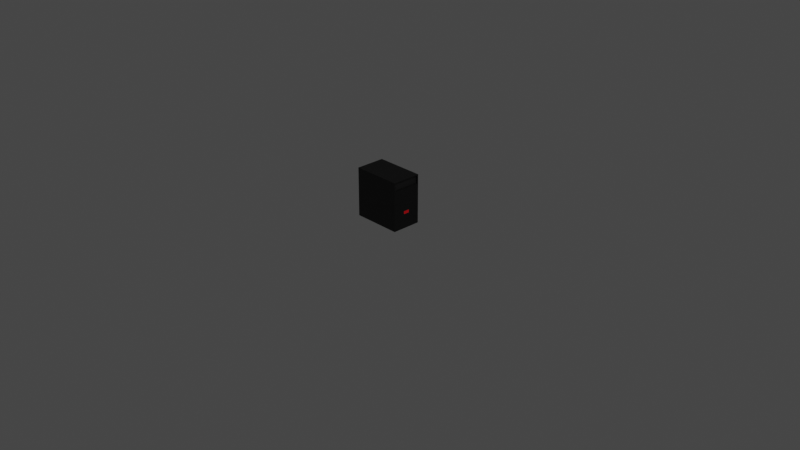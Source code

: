 # Source: pc-tower.blend  (saved by Blender 2.93.21; exported with 4.5.12 LTS)
import bpy
from mathutils import Matrix  # noqa: F401  (used for matrix-valued properties, if any)

bpy.ops.wm.read_factory_settings(use_empty=True)
scene = bpy.context.scene
scene.name = 'Scene'

# ---- collections
col_collection = bpy.data.collections.new('Collection'); scene.collection.children.link(col_collection)

# ---- materials (node trees are filled in below, after node groups)
mat_pc_tower_black = bpy.data.materials.new('pc-tower-black')
mat_pc_tower_black.use_transparent_shadow = False
mat_pc_logo_red = bpy.data.materials.new('pc-logo-red')
mat_pc_logo_red.use_transparent_shadow = False
mat_pc_grey = bpy.data.materials.new('pc-grey')
mat_pc_grey.use_transparent_shadow = False

# ---- material node trees
mat_pc_tower_black.use_nodes = True; mat_pc_tower_black.node_tree.nodes.clear()
_N = mat_pc_tower_black.node_tree.nodes; _L = mat_pc_tower_black.node_tree.links
n0 = _N.new('ShaderNodeBsdfPrincipled'); n0.name = 'Principled BSDF'; n0.location = (10, 300)
n0.distribution = 'GGX'
n0.subsurface_method = 'BURLEY'
n0.inputs[0].default_value = (0.0, 0.0, 0.0, 1.0)
n0.inputs[3].default_value = 1.45
n0.inputs[27].default_value = (0.0, 0.0, 0.0, 1.0)
n0.inputs[28].default_value = 1.0
n1 = _N.new('ShaderNodeOutputMaterial'); n1.name = 'Material Output'; n1.location = (300, 300)
_L.new(n0.outputs[0], n1.inputs[0])
n1.is_active_output = True
mat_pc_logo_red.use_nodes = True; mat_pc_logo_red.node_tree.nodes.clear()
_N = mat_pc_logo_red.node_tree.nodes; _L = mat_pc_logo_red.node_tree.links
n0 = _N.new('ShaderNodeBsdfPrincipled'); n0.name = 'Principled BSDF'; n0.location = (10, 300)
n0.distribution = 'GGX'
n0.subsurface_method = 'BURLEY'
n0.inputs[0].default_value = (0.8, 0.0, 0.005815, 1.0)
n0.inputs[3].default_value = 1.45
n0.inputs[27].default_value = (0.0, 0.0, 0.0, 1.0)
n0.inputs[28].default_value = 1.0
n1 = _N.new('ShaderNodeOutputMaterial'); n1.name = 'Material Output'; n1.location = (300, 300)
_L.new(n0.outputs[0], n1.inputs[0])
n1.is_active_output = True
mat_pc_grey.use_nodes = True; mat_pc_grey.node_tree.nodes.clear()
_N = mat_pc_grey.node_tree.nodes; _L = mat_pc_grey.node_tree.links
n0 = _N.new('ShaderNodeOutputMaterial'); n0.name = 'Material Output'; n0.location = (300, 300)
n1 = _N.new('ShaderNodeBsdfPrincipled'); n1.name = 'Principled BSDF'; n1.location = (10, 300)
n1.distribution = 'GGX'
n1.subsurface_method = 'BURLEY'
n1.inputs[0].default_value = (0.005847, 0.005847, 0.005847, 1.0)
n1.inputs[3].default_value = 1.45
n1.inputs[27].default_value = (0.0, 0.0, 0.0, 1.0)
n1.inputs[28].default_value = 1.0
_L.new(n1.outputs[0], n0.inputs[0])
n0.is_active_output = True

# ---- world
world_world = bpy.data.worlds.new('World'); scene.world = world_world
world_world.use_nodes = True; world_world.node_tree.nodes.clear()
_N = world_world.node_tree.nodes; _L = world_world.node_tree.links
n0 = _N.new('ShaderNodeOutputWorld'); n0.name = 'World Output'; n0.location = (300, 300)
n1 = _N.new('ShaderNodeBackground'); n1.name = 'Background'; n1.location = (10, 300)
n1.inputs[0].default_value = (0.05088, 0.05088, 0.05088, 1.0)
_L.new(n1.outputs[0], n0.inputs[0])
n0.is_active_output = True
world_world.color = (0.05088, 0.05088, 0.05088)
world_world.use_sun_shadow = False
world_world.sun_shadow_jitter_overblur = 0.0

# ---- cameras
cam_camera = bpy.data.cameras.new('Camera')
cam_camera.clip_end = 100.0
cam_camera.ortho_scale = 7.314

# ---- lights
light_light = bpy.data.lights.new('Light', 'POINT')
light_light.transmission_factor = 0.0
light_light.energy = 1000.0
light_light.shadow_soft_size = 0.1
light_light.shadow_maximum_resolution = 0.006
light_light.use_absolute_resolution = True

# ---- meshes
me_cube_067 = bpy.data.meshes.new('Cube.067')
me_cube_067.from_pydata([(-1.0, -1.0, -1.0), (-1.0, -1.0, 1.0), (-1.0, 1.0, -1.0), (-1.0, 1.0, 1.0), (1.0, -1.0, -1.0), (1.0, -1.0, 1.0), (1.0, 1.0, -1.0), (1.0, 1.0, 1.0), (1.0, 0.2022, -0.2979), (1.0, 0.2022, -0.4129), (1.0, -0.2022, -0.4129), (1.0, -0.2022, -0.2979), (1.0, -0.9316, 0.6403), (1.0, 1.0, 0.6403), (1.0, -1.0, 0.6403), (1.0, 0.9316, 0.6403), (1.0, 1.0, 0.8893), (1.0, -0.932, 0.9502), (1.0, 0.932, 0.9502), (1.0, -1.0, 0.8893), (1.0, -0.9408, -0.9564), (1.0, 0.947, -0.961), (1.0, -0.9409, -0.9623), (1.0, -0.9316, 0.6403), (1.0, 0.9316, 0.6403), (1.0, -0.932, 0.9502), (1.0, 0.932, 0.9502), (0.9468, -0.9316, 0.6403), (0.9468, 0.9316, 0.6403), (0.9468, -0.932, 0.9502), (0.9468, 0.932, 0.9502), (1.0, 0.2246, -0.2758), (1.0, 0.2246, -0.433), (1.0, -0.2291, -0.433), (1.0, -0.2291, -0.2758), (1.0, -0.9408, -0.9564), (1.0, 0.947, -0.961), (1.0, -0.9316, 0.6403), (1.0, 0.9316, 0.6403), (1.0, -0.9409, -0.9623)], [], [(0, 1, 3, 2), (2, 3, 7, 16, 13, 6), (5, 19, 17), (4, 14, 19, 5, 1, 0), (2, 6, 4, 0), (7, 3, 1, 5), (9, 8, 11, 10), (4, 6, 21, 22, 20), (7, 5, 17, 18), (6, 13, 15, 21), (9, 10, 33, 32), (12, 14, 4, 20), (15, 13, 16, 18), (18, 16, 7), (12, 15, 24, 23), (17, 19, 14, 12), (24, 26, 30, 28), (12, 20, 35, 37), (8, 9, 32, 31), (22, 21, 36, 39), (15, 18, 26, 24), (18, 17, 25, 26), (17, 12, 23, 25), (30, 29, 27, 28), (23, 24, 28, 27), (26, 25, 29, 30), (25, 23, 27, 29), (38, 37, 34, 31), (35, 33, 34, 37), (36, 38, 31, 32), (35, 39, 36, 32, 33), (21, 15, 38, 36), (15, 12, 37, 38), (11, 8, 31, 34), (20, 22, 39, 35), (10, 11, 34, 33)])
me_cube_067.polygons.foreach_set('material_index', [0, 0, 0, 0, 0, 0, 1, 0, 0, 0, 2, 0, 0, 0, 0, 0, 0, 0, 2, 0, 0, 0, 0, 2, 0, 0, 0, 0, 0, 0, 0, 0, 0, 2, 0, 2])
_uv = me_cube_067.uv_layers.new(name='UVMap')
_uv.uv.foreach_set('vector', [0.375, 0.0, 0.625, 0.0, 0.625, 0.25, 0.375, 0.25, 0.375, 0.25, 0.625, 0.25, 0.625, 0.5, 0.6112, 0.5, 0.58, 0.5, 0.375, 0.5, 0.625, 0.75, 0.6112, 0.75, 0.625, 0.75, 0.375, 0.75, 0.58, 0.75, 0.6112, 0.75, 0.625, 0.75, 0.625, 1.0, 0.375, 1.0, 0.125, 0.5, 0.375, 0.5, 0.375, 0.75, 0.125, 0.75, 0.625, 0.5, 0.875, 0.5, 0.875, 0.75, 0.625, 0.75, 0.375, 0.5, 0.625, 0.5, 0.625, 0.75, 0.375, 0.75, 0.375, 0.75, 0.375, 0.5, 0.375, 0.5, 0.375, 0.7489, 0.375, 0.75, 0.625, 0.5, 0.625, 0.75, 0.625, 0.75, 0.625, 0.5, 0.375, 0.5, 0.58, 0.5, 0.625, 0.5, 0.375, 0.5, 0.375, 0.5, 0.375, 0.75, 0.375, 0.75, 0.375, 0.5, 0.625, 0.75, 0.58, 0.75, 0.375, 0.75, 0.375, 0.75, 0.625, 0.5, 0.58, 0.5, 0.6112, 0.5, 0.625, 0.5, 0.625, 0.5, 0.6112, 0.5, 0.625, 0.5, 0.625, 0.75, 0.625, 0.5, 0.625, 0.5, 0.625, 0.75, 0.625, 0.75, 0.6112, 0.75, 0.58, 0.75, 0.625, 0.75, 0.625, 0.5, 0.625, 0.5, 0.625, 0.5, 0.625, 0.5, 0.625, 0.75, 0.375, 0.75, 0.375, 0.75, 0.625, 0.75, 0.625, 0.5, 0.375, 0.5, 0.375, 0.5, 0.625, 0.5, 0.375, 0.7489, 0.375, 0.5, 0.375, 0.5, 0.375, 0.7489, 0.625, 0.5, 0.625, 0.5, 0.625, 0.5, 0.625, 0.5, 0.625, 0.5, 0.625, 0.75, 0.625, 0.75, 0.625, 0.5, 0.625, 0.75, 0.625, 0.75, 0.625, 0.75, 0.625, 0.75, 0.625, 0.5, 0.625, 0.75, 0.625, 0.75, 0.625, 0.5, 0.625, 0.75, 0.625, 0.5, 0.625, 0.5, 0.625, 0.75, 0.625, 0.5, 0.625, 0.75, 0.625, 0.75, 0.625, 0.5, 0.625, 0.75, 0.625, 0.75, 0.625, 0.75, 0.625, 0.75, 0.625, 0.5, 0.625, 0.75, 0.625, 0.75, 0.625, 0.5, 0.375, 0.75, 0.375, 0.75, 0.625, 0.75, 0.625, 0.75, 0.375, 0.5, 0.625, 0.5, 0.625, 0.5, 0.375, 0.5, 0.375, 0.75, 0.375, 0.7489, 0.375, 0.5, 0.375, 0.5, 0.375, 0.75, 0.375, 0.5, 0.625, 0.5, 0.625, 0.5, 0.375, 0.5, 0.625, 0.5, 0.625, 0.75, 0.625, 0.75, 0.625, 0.5, 0.625, 0.75, 0.625, 0.5, 0.625, 0.5, 0.625, 0.75, 0.375, 0.75, 0.375, 0.7489, 0.375, 0.7489, 0.375, 0.75, 0.375, 0.75, 0.625, 0.75, 0.625, 0.75, 0.375, 0.75])
me_cube_067.materials.append(mat_pc_tower_black)
me_cube_067.materials.append(mat_pc_logo_red)
me_cube_067.materials.append(mat_pc_grey)
me_cube_067.use_remesh_fix_poles = True
me_cube_067.use_remesh_preserve_attributes = False
me_cube_067.update()

# ---- objects
ob_light = bpy.data.objects.new('Light', light_light)
ob_camera = bpy.data.objects.new('Camera', cam_camera)
ob_cube_066 = bpy.data.objects.new('Cube.066', me_cube_067)

# ---- transforms, parenting, visibility, modifiers, constraints
ob_light.location = (4.076, 1.005, 5.904)
ob_light.rotation_euler = (0.6503, 0.05522, 1.866)
ob_light.lock_rotations_4d = False
ob_light.empty_display_type = 'ARROWS'
ob_light.color = (0.0, 0.0, 0.0, 0.0)
ob_light.lineart.crease_threshold = 0.0
ob_camera.location = (7.359, -6.926, 4.958)
ob_camera.rotation_euler = (1.109, 0.0, 0.8149)
ob_camera.lock_rotations_4d = False
ob_camera.empty_display_type = 'ARROWS'
ob_camera.color = (0.0, 0.0, 0.0, 0.0)
ob_camera.display_type = 'WIRE'
ob_camera.lineart.crease_threshold = 0.0
ob_cube_066.location = (-1.769, 1.479, -0.8051)
ob_cube_066.scale = (0.3246, 0.1953, 0.3246)

# ---- collection membership
col_collection.objects.link(ob_light)
col_collection.objects.link(ob_camera)
col_collection.objects.link(ob_cube_066)

# ---- scene / render settings (as saved in the file)
scene.camera = ob_camera
scene.frame_start = 1; scene.frame_end = 250; scene.frame_set(1)
scene.render.engine = 'BLENDER_EEVEE_NEXT'
scene.cycles.use_denoising = False
scene.cycles.samples = 128
scene.cycles.sampling_pattern = 'TABULATED_SOBOL'
scene.cycles.use_adaptive_sampling = False
scene.cycles.use_light_tree = False
scene.view_settings.view_transform = 'Filmic'
bpy.context.view_layer.update()
